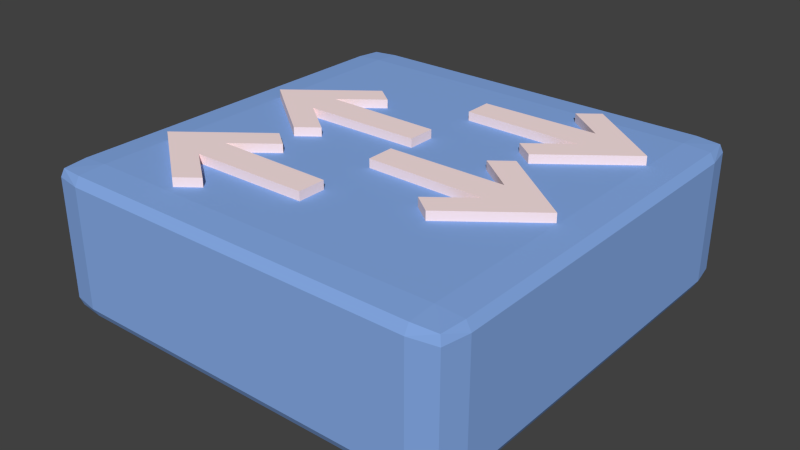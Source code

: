 # Source: fullNode.blend  (saved by Blender 2.70.0; exported with 4.5.12 LTS)
import bpy
from mathutils import Matrix  # noqa: F401  (used for matrix-valued properties, if any)

bpy.ops.wm.read_factory_settings(use_empty=True)
scene = bpy.context.scene
scene.name = 'Scene'

# ---- collections
col_collection_1 = bpy.data.collections.new('Collection 1'); scene.collection.children.link(col_collection_1)

# ---- materials (node trees are filled in below, after node groups)
mat_material_003 = bpy.data.materials.new('Material.003')
mat_material_003.alpha_threshold = 0.0
mat_material_003.use_transparent_shadow = False
mat_material_003.preview_render_type = 'CUBE'
mat_material_003.diffuse_color = (1.0, 0.8, 0.8, 1.0)
mat_material_003.roughness = 0.5
mat_material_003.line_color = (0.0, 0.0, 0.0, 1.0)
mat_material_001 = bpy.data.materials.new('Material.001')
mat_material_001.alpha_threshold = 0.0
mat_material_001.use_transparent_shadow = False
mat_material_001.diffuse_color = (0.241, 0.4096, 0.8, 1.0)
mat_material_001.roughness = 0.5
mat_material_001.line_color = (0.0, 0.0, 0.0, 1.0)

# ---- material node trees

# ---- world
world_world = bpy.data.worlds.new('World'); scene.world = world_world
world_world.color = (0.05088, 0.05088, 0.05088)
world_world.use_sun_shadow = False
world_world.sun_shadow_jitter_overblur = 0.0
world_world.cycles.sampling_method = 'MANUAL'
world_world.cycles.sample_map_resolution = 256

# ---- meshes
me_plane_007 = bpy.data.meshes.new('Plane.007')
me_plane_007.from_pydata([(-0.6828, -11.09, 2.141e-06), (1.0, -11.0, 2.122e-06), (-0.6828, -8.912, 1.674e-06), (1.0, -9.0, 1.693e-06), (-0.4, -14.35, 2.841e-06), (-1.531, -10.0, 1.907e-06), (-0.4, -5.649, 9.736e-07), (-0.9657, -12.18, 2.374e-06), (-0.9657, -7.824, 1.44e-06), (-0.6828, -10.0, 1.907e-06), (-0.1172, -6.736, 1.207e-06), (-0.1172, -13.26, 2.608e-06), (-0.6828, -11.09, -1.0), (1.0, -11.0, -1.0), (-0.6828, -8.912, -1.0), (1.0, -9.0, -1.0), (-0.4, -14.35, -1.0), (-1.531, -10.0, -1.0), (-0.4, -5.649, -1.0), (-0.9657, -12.18, -1.0), (-0.9657, -7.824, -1.0), (-0.6828, -10.0, -1.0), (-0.1172, -6.736, -1.0), (-0.1172, -13.26, -1.0), (2.683, -2.912, -9.038e-08), (1.0, -3.0, -7.153e-08), (2.683, -5.088, 3.765e-07), (1.0, -5.0, 3.576e-07), (2.4, 0.3514, -7.907e-07), (3.531, -4.0, 1.431e-07), (2.4, -8.351, 1.077e-06), (2.966, -1.824, -3.238e-07), (2.966, -6.176, 6.099e-07), (2.683, -4.0, 1.431e-07), (2.117, -7.264, 8.433e-07), (2.117, -0.7364, -5.572e-07), (2.683, -2.912, -1.0), (1.0, -3.0, -1.0), (2.683, -5.088, -1.0), (1.0, -5.0, -1.0), (2.4, 0.3514, -1.0), (3.531, -4.0, -1.0), (2.4, -8.351, -1.0), (2.966, -1.824, -1.0), (2.966, -6.176, -1.0), (2.683, -4.0, -1.0), (2.117, -7.264, -1.0), (2.117, -0.7364, -1.0), (-0.6828, -1.088, 0.0), (1.0, -1.0, 0.0), (-0.6828, 1.088, 0.0), (1.0, 1.0, 0.0), (-0.4, -4.351, 0.0), (-1.531, -2.384e-06, 0.0), (-0.4, 4.351, 0.0), (-0.9657, -2.176, 0.0), (-0.9657, 2.176, 0.0), (-0.6828, -1.311e-06, 0.0), (-0.1172, 3.264, 0.0), (-0.1172, -3.264, 0.0), (-0.6828, -1.088, -1.0), (1.0, -1.0, -1.0), (-0.6828, 1.088, -1.0), (1.0, 1.0, -1.0), (-0.4, -4.351, -1.0), (-0.6828, -3.264, -1.0), (-1.531, -2.384e-06, -1.0), (-0.4, 4.351, -1.0), (-0.9657, -2.176, -1.0), (-0.9657, 2.176, -1.0), (-0.6828, -1.311e-06, -1.0), (-0.1172, 3.264, -1.0), (-0.1172, -3.264, -1.0), (-0.4, -2.176, -1.0), (2.683, 7.088, -4.768e-07), (1.0, 7.0, -4.768e-07), (2.683, 4.912, -4.768e-07), (1.0, 5.0, -4.768e-07), (2.4, 10.35, -4.768e-07), (3.531, 6.0, -4.768e-07), (2.4, 1.649, -4.768e-07), (2.966, 8.176, -4.768e-07), (2.966, 3.824, -4.768e-07), (2.683, 6.0, -4.768e-07), (2.117, 2.736, -4.768e-07), (2.117, 9.264, -4.768e-07), (2.683, 7.088, -1.0), (1.0, 7.0, -1.0), (2.683, 4.912, -1.0), (1.0, 5.0, -1.0), (2.4, 10.35, -1.0), (3.531, 6.0, -1.0), (2.4, 1.649, -1.0), (2.966, 8.176, -1.0), (2.966, 3.824, -1.0), (2.683, 6.0, -1.0), (2.117, 2.736, -1.0), (2.117, 9.264, -1.0)], [], [(0, 1, 3, 2), (4, 11, 0, 7), (14, 15, 13, 12), (2, 9, 21, 14), (0, 2, 14, 12), (1, 0, 12, 13), (3, 1, 13, 15), (2, 3, 15, 14), (17, 21, 12, 19), (6, 10, 22, 18), (5, 8, 20, 17), (7, 5, 17, 19), (11, 4, 16, 23), (5, 9, 2, 8), (0, 11, 23, 12), (7, 0, 9, 5), (24, 25, 27, 26), (26, 34, 30, 32), (38, 39, 37, 36), (41, 45, 36, 43), (32, 30, 42, 44), (24, 26, 38, 36), (25, 24, 36, 37), (27, 25, 37, 39), (26, 27, 39, 38), (30, 34, 46, 42), (29, 32, 44, 41), (31, 29, 41, 43), (35, 28, 40, 47), (26, 33, 45, 38), (19, 12, 23, 16), (8, 6, 18, 20), (28, 35, 24, 31), (31, 24, 33, 29), (44, 42, 46, 38), (29, 33, 26, 32), (48, 49, 51, 50), (62, 63, 61, 60), (48, 59, 73, 60), (68, 60, 73, 65), (58, 50, 62, 71), (69, 62, 70, 66), (65, 73, 72, 64), (48, 50, 62, 60), (49, 48, 60, 61), (51, 49, 61, 63), (50, 51, 63, 62), (59, 72, 73), (54, 58, 71, 67), (53, 56, 69, 66), (55, 53, 66, 68), (59, 52, 64, 72), (52, 59, 48, 55), (52, 55, 68, 65), (66, 70, 60, 68), (53, 57, 50, 56), (50, 58, 54, 56), (55, 48, 57, 53), (20, 18, 22, 14), (74, 75, 77, 76), (76, 84, 80, 82), (88, 89, 87, 86), (84, 76, 88, 96), (50, 57, 70, 62), (83, 74, 86, 95), (91, 95, 86, 93), (94, 88, 95, 91), (78, 81, 93, 90), (74, 76, 88, 86), (75, 74, 86, 87), (77, 75, 87, 89), (76, 77, 89, 88), (78, 85, 74, 81), (80, 84, 96, 92), (79, 82, 94, 91), (81, 79, 91, 93), (85, 78, 90, 97), (93, 86, 97, 90), (82, 80, 92, 94), (81, 74, 83, 79), (94, 92, 96, 88), (52, 65, 64), (57, 48, 60, 70), (4, 7, 19, 16), (34, 26, 38, 46), (79, 83, 76, 82), (20, 14, 21, 17), (2, 10, 6, 8), (43, 36, 47, 40), (69, 67, 71, 62), (24, 35, 47, 36), (56, 54, 67, 69), (44, 38, 45, 41), (33, 24, 36, 45), (76, 83, 95, 88), (10, 2, 14, 22), (28, 31, 43, 40), (9, 0, 12, 21), (74, 85, 97, 86)])
me_plane_007.materials.append(mat_material_003)
me_plane_007.use_remesh_preserve_volume = False
me_plane_007.use_remesh_preserve_attributes = False
me_plane_007.use_mirror_vertex_groups = False
me_plane_007.update()
me_plane_004 = bpy.data.meshes.new('Plane.004')
me_plane_004.from_pydata([(-0.6828, -11.09, 2.141e-06), (1.0, -11.0, 2.122e-06), (-0.6828, -8.912, 1.674e-06), (1.0, -9.0, 1.693e-06), (-0.4, -14.35, 2.841e-06), (-1.531, -10.0, 1.907e-06), (-0.4, -5.649, 9.736e-07), (-0.9657, -12.18, 2.374e-06), (-0.9657, -7.824, 1.44e-06), (-0.6828, -10.0, 1.907e-06), (-0.1172, -6.736, 1.207e-06), (-0.1172, -13.26, 2.608e-06), (-0.6828, -11.09, -1.0), (1.0, -11.0, -1.0), (-0.6828, -8.912, -1.0), (1.0, -9.0, -1.0), (-0.4, -14.35, -1.0), (-1.531, -10.0, -1.0), (-0.4, -5.649, -1.0), (-0.9657, -12.18, -1.0), (-0.9657, -7.824, -1.0), (-0.6828, -10.0, -1.0), (-0.1172, -6.736, -1.0), (-0.1172, -13.26, -1.0), (2.683, -2.912, -9.038e-08), (1.0, -3.0, -7.153e-08), (2.683, -5.088, 3.765e-07), (1.0, -5.0, 3.576e-07), (2.4, 0.3514, -7.907e-07), (3.531, -4.0, 1.431e-07), (2.4, -8.351, 1.077e-06), (2.966, -1.824, -3.238e-07), (2.966, -6.176, 6.099e-07), (2.683, -4.0, 1.431e-07), (2.117, -7.264, 8.433e-07), (2.117, -0.7364, -5.572e-07), (2.683, -2.912, -1.0), (1.0, -3.0, -1.0), (2.683, -5.088, -1.0), (1.0, -5.0, -1.0), (2.4, 0.3514, -1.0), (3.531, -4.0, -1.0), (2.4, -8.351, -1.0), (2.966, -1.824, -1.0), (2.966, -6.176, -1.0), (2.683, -4.0, -1.0), (2.117, -7.264, -1.0), (2.117, -0.7364, -1.0), (-0.6828, -1.088, 0.0), (1.0, -1.0, 0.0), (-0.6828, 1.088, 0.0), (1.0, 1.0, 0.0), (-0.4, -4.351, 0.0), (-1.531, -2.384e-06, 0.0), (-0.4, 4.351, 0.0), (-0.9657, -2.176, 0.0), (-0.9657, 2.176, 0.0), (-0.6828, -1.311e-06, 0.0), (-0.1172, 3.264, 0.0), (-0.1172, -3.264, 0.0), (-0.6828, -1.088, -1.0), (1.0, -1.0, -1.0), (-0.6828, 1.088, -1.0), (1.0, 1.0, -1.0), (-0.4, -4.351, -1.0), (-0.6828, -3.264, -1.0), (-1.531, -2.384e-06, -1.0), (-0.4, 4.351, -1.0), (-0.9657, -2.176, -1.0), (-0.9657, 2.176, -1.0), (-0.6828, -1.311e-06, -1.0), (-0.1172, 3.264, -1.0), (-0.1172, -3.264, -1.0), (-0.4, -2.176, -1.0), (2.683, 7.088, -4.768e-07), (1.0, 7.0, -4.768e-07), (2.683, 4.912, -4.768e-07), (1.0, 5.0, -4.768e-07), (2.4, 10.35, -4.768e-07), (3.531, 6.0, -4.768e-07), (2.4, 1.649, -4.768e-07), (2.966, 8.176, -4.768e-07), (2.966, 3.824, -4.768e-07), (2.683, 6.0, -4.768e-07), (2.117, 2.736, -4.768e-07), (2.117, 9.264, -4.768e-07), (2.683, 7.088, -1.0), (1.0, 7.0, -1.0), (2.683, 4.912, -1.0), (1.0, 5.0, -1.0), (2.4, 10.35, -1.0), (3.531, 6.0, -1.0), (2.4, 1.649, -1.0), (2.966, 8.176, -1.0), (2.966, 3.824, -1.0), (2.683, 6.0, -1.0), (2.117, 2.736, -1.0), (2.117, 9.264, -1.0)], [], [(0, 1, 3, 2), (4, 11, 0, 7), (14, 15, 13, 12), (2, 9, 21, 14), (0, 2, 14, 12), (1, 0, 12, 13), (3, 1, 13, 15), (2, 3, 15, 14), (17, 21, 12, 19), (6, 10, 22, 18), (5, 8, 20, 17), (7, 5, 17, 19), (11, 4, 16, 23), (5, 9, 2, 8), (0, 11, 23, 12), (7, 0, 9, 5), (24, 25, 27, 26), (26, 34, 30, 32), (38, 39, 37, 36), (41, 45, 36, 43), (32, 30, 42, 44), (24, 26, 38, 36), (25, 24, 36, 37), (27, 25, 37, 39), (26, 27, 39, 38), (30, 34, 46, 42), (29, 32, 44, 41), (31, 29, 41, 43), (35, 28, 40, 47), (26, 33, 45, 38), (19, 12, 23, 16), (8, 6, 18, 20), (28, 35, 24, 31), (31, 24, 33, 29), (44, 42, 46, 38), (29, 33, 26, 32), (48, 49, 51, 50), (62, 63, 61, 60), (48, 59, 73, 60), (68, 60, 73, 65), (58, 50, 62, 71), (69, 62, 70, 66), (65, 73, 72, 64), (48, 50, 62, 60), (49, 48, 60, 61), (51, 49, 61, 63), (50, 51, 63, 62), (59, 72, 73), (54, 58, 71, 67), (53, 56, 69, 66), (55, 53, 66, 68), (59, 52, 64, 72), (52, 59, 48, 55), (52, 55, 68, 65), (66, 70, 60, 68), (53, 57, 50, 56), (50, 58, 54, 56), (55, 48, 57, 53), (20, 18, 22, 14), (74, 75, 77, 76), (76, 84, 80, 82), (88, 89, 87, 86), (84, 76, 88, 96), (50, 57, 70, 62), (83, 74, 86, 95), (91, 95, 86, 93), (94, 88, 95, 91), (78, 81, 93, 90), (74, 76, 88, 86), (75, 74, 86, 87), (77, 75, 87, 89), (76, 77, 89, 88), (78, 85, 74, 81), (80, 84, 96, 92), (79, 82, 94, 91), (81, 79, 91, 93), (85, 78, 90, 97), (93, 86, 97, 90), (82, 80, 92, 94), (81, 74, 83, 79), (94, 92, 96, 88), (52, 65, 64), (57, 48, 60, 70), (4, 7, 19, 16), (34, 26, 38, 46), (79, 83, 76, 82), (20, 14, 21, 17), (2, 10, 6, 8), (43, 36, 47, 40), (69, 67, 71, 62), (24, 35, 47, 36), (56, 54, 67, 69), (44, 38, 45, 41), (33, 24, 36, 45), (76, 83, 95, 88), (10, 2, 14, 22), (28, 31, 43, 40), (9, 0, 12, 21), (74, 85, 97, 86)])
me_plane_004.materials.append(mat_material_003)
me_plane_004.use_remesh_preserve_volume = False
me_plane_004.use_remesh_preserve_attributes = False
me_plane_004.use_mirror_vertex_groups = False
me_plane_004.update()
me_cube_004 = bpy.data.meshes.new('Cube.004')
me_cube_004.from_pydata([(-1.0, -1.0, -1.0), (-1.0, 1.0, -1.0), (1.0, 1.0, -1.0), (1.0, -1.0, -1.0), (-1.0, -1.0, 1.0), (-1.0, 1.0, 1.0), (1.0, 1.0, 1.0), (1.0, -1.0, 1.0)], [], [(4, 5, 1, 0), (5, 6, 2, 1), (6, 7, 3, 2), (7, 4, 0, 3), (0, 1, 2, 3), (7, 6, 5, 4)])
me_cube_004.materials.append(mat_material_001)
me_cube_004.use_remesh_preserve_volume = False
me_cube_004.use_remesh_preserve_attributes = False
me_cube_004.use_mirror_vertex_groups = False
me_cube_004.update()

# ---- objects
ob_plane_001 = bpy.data.objects.new('Plane.001', me_plane_007)
ob_plane_000 = bpy.data.objects.new('Plane.000', me_plane_004)
ob_cube = bpy.data.objects.new('Cube', me_cube_004)

# ---- transforms, parenting, visibility, modifiers, constraints
ob_plane_001.location = (4.0, -1.5, -3.5)
ob_plane_001.rotation_euler = (0.0, 0.0, 3.142)
ob_plane_001.scale = (4.0, 0.8, 1.0)
ob_plane_001.lineart.crease_threshold = 0.0
ob_plane_000.location = (4.0, -1.5, 4.5)
ob_plane_000.rotation_euler = (0.0, 0.0, 3.142)
ob_plane_000.scale = (4.0, 0.8, 1.0)
ob_plane_000.lineart.crease_threshold = 0.0
ob_cube.location = (0.0, 0.0, 0.0)
ob_cube.scale = (12.0, 12.0, 4.0)
ob_cube.color = (0.1599, 0.2434, 1.0, 1.0)
ob_cube.display_type = 'SOLID'
ob_cube.lineart.crease_threshold = 0.0
_m = ob_cube.modifiers.new('Bevel', 'BEVEL')
_m.width = 0.15
_m.width_pct = 0.15
_m.segments = 2
_m.limit_method = 'NONE'
_m.profile = 0.7146
_m.spread = 0.0

# ---- collection membership
col_collection_1.objects.link(ob_plane_001)
col_collection_1.objects.link(ob_plane_000)
col_collection_1.objects.link(ob_cube)

# ---- scene / render settings (as saved in the file)
scene.frame_start = 1; scene.frame_end = 250; scene.frame_set(1)
scene.render.engine = 'BLENDER_EEVEE_NEXT'
scene.render.resolution_percentage = 50
scene.render.dither_intensity = 0.0
scene.cycles.use_denoising = False
scene.cycles.samples = 10
scene.cycles.sampling_pattern = 'TABULATED_SOBOL'
scene.cycles.light_sampling_threshold = 0.0
scene.cycles.use_adaptive_sampling = False
scene.cycles.use_light_tree = False
scene.cycles.blur_glossy = 0.0
scene.cycles.volume_bounces = 1
scene.cycles.pixel_filter_type = 'GAUSSIAN'
scene.cycles.sample_clamp_indirect = 0.0
scene.view_settings.view_transform = 'Standard'
bpy.context.view_layer.update()

# ---- added for rendering (the .blend has no active camera and no usable light): camera, sun
cam_auto = bpy.data.cameras.new('AutoCamera')
cam_auto.lens = 50.0
cam_auto.sensor_width = 36.0
cam_auto.clip_end = 1000.0
ob_auto_camera = bpy.data.objects.new('AutoCamera', cam_auto)
scene.collection.objects.link(ob_auto_camera)
ob_auto_camera.location = (32.4884, -38.9861, 25.9907)
ob_auto_camera.rotation_euler = (1.09748, -7.21219e-08, 0.694738)
scene.camera = ob_auto_camera
light_auto_sun = bpy.data.lights.new('AutoSun', 'SUN')
light_auto_sun.energy = 3.0
light_auto_sun.angle = 0.0523599
ob_auto_sun = bpy.data.objects.new('AutoSun', light_auto_sun)
scene.collection.objects.link(ob_auto_sun)
ob_auto_sun.rotation_euler = (0.872665, 0.174533, 0.523599)
bpy.context.view_layer.update()
